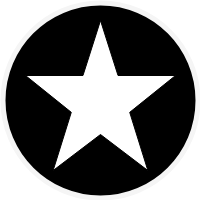

The diagram above was exported from draw.io. Its source (the exported page's mxGraphModel, read from the mxfile embedded in the PNG):
<mxGraphModel dx="1422" dy="755" grid="1" gridSize="10" guides="1" tooltips="1" connect="1" arrows="1" fold="1" page="1" pageScale="1" pageWidth="200" pageHeight="200" math="0" shadow="0">
  <root>
    <mxCell id="OOxzfAdEU3Wx-cIoVERz-0" />
    <mxCell id="OOxzfAdEU3Wx-cIoVERz-1" parent="OOxzfAdEU3Wx-cIoVERz-0" />
    <mxCell id="OOxzfAdEU3Wx-cIoVERz-2" value="" style="ellipse;whiteSpace=wrap;html=1;strokeWidth=20;fontSize=150;fontFamily=Verdana;fillColor=none;strokeColor=#F5F5F5;fontColor=#666666;fontStyle=1;" parent="OOxzfAdEU3Wx-cIoVERz-1" vertex="1">
      <mxGeometry x="10" y="10" width="180" height="180" as="geometry" />
    </mxCell>
    <mxCell id="OOxzfAdEU3Wx-cIoVERz-3" value="" style="ellipse;whiteSpace=wrap;html=1;strokeWidth=10;fontSize=150;fontFamily=Verdana;fillColor=#000000;strokeColor=#000000;fontColor=#666666;fontStyle=1;" parent="OOxzfAdEU3Wx-cIoVERz-1" vertex="1">
      <mxGeometry x="10" y="10" width="180" height="180" as="geometry" />
    </mxCell>
    <mxCell id="xgqWVDDcLk9vRzxai9gO-0" value="" style="verticalLabelPosition=bottom;verticalAlign=top;html=1;shape=mxgraph.basic.star;" parent="OOxzfAdEU3Wx-cIoVERz-1" vertex="1">
      <mxGeometry x="25" y="20" width="150" height="150" as="geometry" />
    </mxCell>
  </root>
</mxGraphModel>